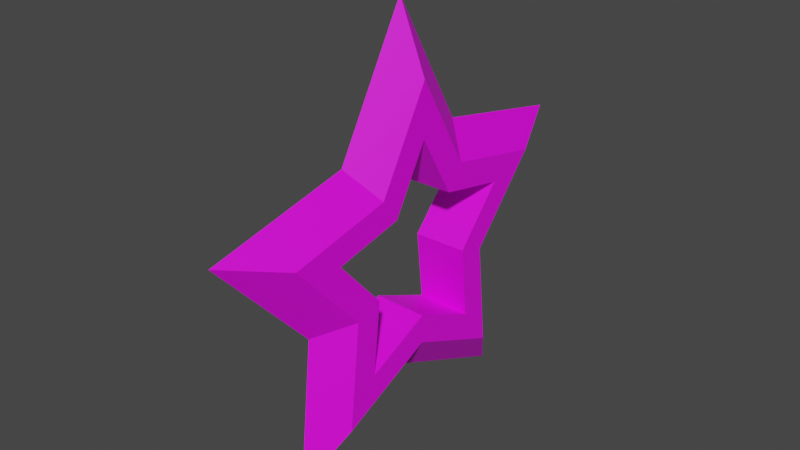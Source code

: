 # Source: star_3d.blend  (saved by Blender 3.2.14; exported with 4.5.12 LTS)
import bpy
from mathutils import Matrix  # noqa: F401  (used for matrix-valued properties, if any)

bpy.ops.wm.read_factory_settings(use_empty=True)
scene = bpy.context.scene
scene.name = 'Scene'

# ---- collections
col_collection = bpy.data.collections.new('Collection'); scene.collection.children.link(col_collection)

# ---- images (referenced by path relative to the original .blend; pixels are not part of the script)
import os
ASSET_DIR = os.environ.get("B2B_ASSET_DIR", "")  # directory of the original .blend (textures are referenced by path, not embedded)
HERE = os.path.dirname(os.path.abspath(__file__))  # packed textures are extracted next to this script under _unpacked/

def load_image(name, relpath, width, height, colorspace="sRGB"):
    """Load a texture the original file referenced (path relative to the .blend, or extracted next to this script)."""
    p = next((c for c in (os.path.join(HERE, relpath), os.path.join(ASSET_DIR, relpath)) if relpath and os.path.exists(c)), "")
    if p:
        img = bpy.data.images.load(p, check_existing=True)
        img.name = name
    else:  # same state as the original file: an image datablock whose file is absent (Cycles renders it pink)
        img = bpy.data.images.new(name, width, height)
        img.source = "FILE"
        img.filepath = "//" + (relpath or name)
    img.colorspace_settings.name = colorspace
    return img
img_base_color = load_image('Base Color', 'Base Color.png', 1024, 1024, 'sRGB')

# ---- materials (node trees are filled in below, after node groups)
mat_material_001 = bpy.data.materials.new('Material.001')
mat_material_001.use_transparent_shadow = False

# ---- material node trees
mat_material_001.use_nodes = True; mat_material_001.node_tree.nodes.clear()
_N = mat_material_001.node_tree.nodes; _L = mat_material_001.node_tree.links
n0 = _N.new('ShaderNodeBsdfPrincipled'); n0.name = 'Principled BSDF'; n0.location = (10, 300)
n0.distribution = 'GGX'
n0.subsurface_method = 'RANDOM_WALK_SKIN'
n0.inputs[3].default_value = 1.45
n0.inputs[27].default_value = (0.0, 0.0, 0.0, 1.0)
n0.inputs[28].default_value = 1.0
n1 = _N.new('ShaderNodeOutputMaterial'); n1.name = 'Material Output'; n1.location = (300, 300)
n2 = _N.new('ShaderNodeTexImage'); n2.name = 'Image Texture'; n2.location = (-280, 280)
n2.image = img_base_color
_L.new(n0.outputs[0], n1.inputs[0])
_L.new(n2.outputs[0], n0.inputs[0])
n1.is_active_output = True

# ---- world
world_world = bpy.data.worlds.new('World'); scene.world = world_world
world_world.use_nodes = True; world_world.node_tree.nodes.clear()
_N = world_world.node_tree.nodes; _L = world_world.node_tree.links
n0 = _N.new('ShaderNodeOutputWorld'); n0.name = 'World Output'; n0.location = (300, 300)
n1 = _N.new('ShaderNodeBackground'); n1.name = 'Background'; n1.location = (10, 300)
n1.inputs[0].default_value = (0.05088, 0.05088, 0.05088, 1.0)
_L.new(n1.outputs[0], n0.inputs[0])
n0.is_active_output = True
world_world.color = (0.05088, 0.05088, 0.05088)
world_world.use_sun_shadow = False
world_world.sun_shadow_jitter_overblur = 0.0

# ---- meshes
me_plane = bpy.data.meshes.new('Plane')
me_plane.from_pydata([(-0.8435, 2.311e-08, 0.2), (0.1463, -0.4466, 0.2), (-0.2598, -0.8064, 0.2), (-0.3722, -0.2704, 0.2), (0.6963, -0.5059, 0.2), (0.4694, -1.882e-07, 0.2), (0.6963, 0.5059, 0.2), (0.1463, 0.4466, 0.2), (-0.2598, 0.8064, 0.2), (-0.3722, 0.2704, 0.2), (-0.3722, -0.2704, -0.2), (-0.2607, -0.8022, -0.2), (0.1422, -0.4376, -0.2), (-0.8435, 2.406e-08, -0.2), (0.4601, -2.154e-07, -0.2), (0.6824, 0.4958, -0.2), (0.1422, 0.4376, -0.2), (0.6824, -0.4958, -0.2), (-0.2607, 0.8022, -0.2), (-0.3722, 0.2704, -0.2), (-0.7722, -0.5611, -6.039e-08), (-0.5408, -1.664, -2.06e-07), (0.295, -0.9078, -1.214e-07), (1.416, -1.029, -1.541e-07), (-1.75, 0.0, 2.683e-08), (0.9545, -1.49e-07, -1.463e-08), (1.416, 1.029, 1.107e-07), (0.295, 0.9078, 1.123e-07), (-0.5408, 1.664, 2.226e-07), (-0.7722, 0.5611, 8.407e-08), (-0.5496, -0.3993, 0.2), (-0.3848, -1.184, 0.2), (0.2128, -0.6549, 0.2), (1.021, -0.7421, 0.2), (-1.245, -9.535e-10, 0.2), (0.6886, -1.631e-07, 0.2), (1.021, 0.7421, 0.2), (0.2128, 0.6549, 0.2), (-0.3848, 1.184, 0.2), (-0.5496, 0.3993, 0.2), (-0.5496, -0.3993, -0.2), (-0.3848, -1.184, -0.2), (0.2099, -0.646, -0.2), (-1.245, 0.0, -0.2), (0.6793, -1.76e-07, -0.2), (1.008, 0.732, -0.2), (0.2099, 0.646, -0.2), (-0.3848, 1.184, -0.2), (-0.5496, 0.3993, -0.2), (1.008, -0.732, -0.2)], [], [(40, 41, 21, 20), (42, 49, 23, 22), (41, 42, 22, 21), (43, 40, 20, 24), (49, 44, 25, 23), (44, 45, 26, 25), (45, 46, 27, 26), (47, 48, 29, 28), (46, 47, 28, 27), (48, 43, 24, 29), (3, 10, 13, 0), (0, 13, 19, 9), (31, 30, 20, 21), (33, 32, 22, 23), (32, 31, 21, 22), (30, 34, 24, 20), (35, 33, 23, 25), (36, 35, 25, 26), (37, 36, 26, 27), (39, 38, 28, 29), (38, 37, 27, 28), (34, 39, 29, 24), (2, 3, 30, 31), (4, 1, 32, 33), (1, 2, 31, 32), (3, 0, 34, 30), (5, 4, 33, 35), (6, 5, 35, 36), (7, 6, 36, 37), (9, 8, 38, 39), (8, 7, 37, 38), (0, 9, 39, 34), (10, 11, 41, 40), (11, 12, 42, 41), (13, 10, 40, 43), (14, 15, 45, 44), (15, 16, 46, 45), (18, 19, 48, 47), (12, 17, 49, 42), (17, 14, 44, 49), (16, 18, 47, 46), (19, 13, 43, 48), (2, 11, 10, 3), (1, 12, 11, 2), (4, 17, 12, 1), (5, 14, 17, 4), (6, 15, 14, 5), (7, 16, 15, 6), (8, 18, 16, 7), (9, 19, 18, 8)])
_uv = me_plane.uv_layers.new(name='UVMap')
_uv.uv.foreach_set('vector', [0.8863, 0.2637, 0.9381, 0.1481, 1.0, 0.09755, 0.9272, 0.2601, 0.8122, 0.1626, 0.7184, 0.07863, 0.6912, 0.0, 0.8231, 0.118, 0.9381, 0.1481, 0.8122, 0.1626, 0.8231, 0.118, 1.0, 0.09755, 0.9381, 0.3786, 0.8863, 0.2637, 0.9272, 0.2601, 1.0, 0.4215, 0.7184, 0.07863, 0.6924, 0.2025, 0.6547, 0.174, 0.6912, 0.0, 0.6924, 0.2025, 0.5826, 0.2663, 0.5004, 0.2636, 0.6547, 0.174, 0.5826, 0.2663, 0.6924, 0.3282, 0.6547, 0.3507, 0.5004, 0.2636, 0.7184, 0.4516, 0.8122, 0.3661, 0.8231, 0.4039, 0.6912, 0.5241, 0.6924, 0.3282, 0.7184, 0.4516, 0.6912, 0.5241, 0.6547, 0.3507, 0.8122, 0.3661, 0.9381, 0.3786, 1.0, 0.4215, 0.8231, 0.4039, 0.06332, 0.6112, 0.0, 0.6107, 0.0004751, 0.5265, 0.06379, 0.527, 0.5014, 0.5241, 0.5647, 0.5241, 0.5646, 0.6083, 0.5012, 0.6083, 0.214, 0.4493, 0.3081, 0.3639, 0.3232, 0.4066, 0.1911, 0.5265, 0.07532, 0.2623, 0.1868, 0.326, 0.1546, 0.3521, 0.0, 0.2637, 0.1868, 0.326, 0.214, 0.4493, 0.1911, 0.5265, 0.1546, 0.3521, 0.3081, 0.3639, 0.4341, 0.3773, 0.5004, 0.4253, 0.3232, 0.4066, 0.1868, 0.198, 0.07532, 0.2623, 0.0, 0.2637, 0.1546, 0.1746, 0.2132, 0.07203, 0.1868, 0.198, 0.1546, 0.1746, 0.1911, 0.0, 0.3085, 0.1582, 0.2132, 0.07203, 0.1911, 0.0, 0.3232, 0.1194, 0.3823, 0.2616, 0.4341, 0.1457, 0.5004, 0.09988, 0.4275, 0.2628, 0.4341, 0.1457, 0.3085, 0.1582, 0.3232, 0.1194, 0.5004, 0.09988, 0.4341, 0.3773, 0.3823, 0.2616, 0.4275, 0.2628, 0.5004, 0.4253, 0.2332, 0.3893, 0.2974, 0.331, 0.3081, 0.3639, 0.214, 0.4493, 0.1388, 0.2621, 0.2147, 0.3055, 0.1868, 0.326, 0.07532, 0.2623, 0.2147, 0.3055, 0.2332, 0.3893, 0.214, 0.4493, 0.1868, 0.326, 0.2974, 0.331, 0.3828, 0.34, 0.4341, 0.3773, 0.3081, 0.3639, 0.2148, 0.2183, 0.1388, 0.2621, 0.07532, 0.2623, 0.1868, 0.198, 0.2328, 0.1324, 0.2148, 0.2183, 0.1868, 0.198, 0.2132, 0.07203, 0.2977, 0.191, 0.2328, 0.1324, 0.2132, 0.07203, 0.3085, 0.1582, 0.3476, 0.2617, 0.383, 0.1825, 0.4341, 0.1457, 0.3823, 0.2616, 0.383, 0.1825, 0.2977, 0.191, 0.3085, 0.1582, 0.4341, 0.1457, 0.3828, 0.34, 0.3476, 0.2617, 0.3823, 0.2616, 0.4341, 0.3773, 0.8517, 0.264, 0.8868, 0.1857, 0.9381, 0.1481, 0.8863, 0.2637, 0.8868, 0.1857, 0.8015, 0.1955, 0.8122, 0.1626, 0.9381, 0.1481, 0.8868, 0.3418, 0.8517, 0.264, 0.8863, 0.2637, 0.9381, 0.3786, 0.7204, 0.2225, 0.646, 0.2657, 0.5826, 0.2663, 0.6924, 0.2025, 0.646, 0.2657, 0.7204, 0.3077, 0.6924, 0.3282, 0.5826, 0.2663, 0.738, 0.3913, 0.8015, 0.3333, 0.8122, 0.3661, 0.7184, 0.4516, 0.8015, 0.1955, 0.738, 0.1386, 0.7184, 0.07863, 0.8122, 0.1626, 0.738, 0.1386, 0.7204, 0.2225, 0.6924, 0.2025, 0.7184, 0.07863, 0.7204, 0.3077, 0.738, 0.3913, 0.7184, 0.4516, 0.6924, 0.3282, 0.8015, 0.3333, 0.8868, 0.3418, 0.9381, 0.3786, 0.8122, 0.3661, 0.06379, 0.6544, 0.0004714, 0.6536, 0.0, 0.6107, 0.06332, 0.6112, 0.1905, 0.6105, 0.1271, 0.611, 0.1271, 0.5267, 0.1905, 0.5265, 0.1271, 0.6132, 0.06379, 0.6107, 0.06379, 0.5265, 0.1271, 0.5275, 0.6281, 0.5676, 0.5647, 0.5677, 0.5656, 0.525, 0.6289, 0.5241, 0.6289, 0.6535, 0.5656, 0.6518, 0.5647, 0.5677, 0.6281, 0.5676, 0.5012, 0.695, 0.5646, 0.694, 0.5647, 0.7781, 0.5014, 0.7807, 0.5004, 0.6515, 0.5637, 0.6511, 0.5646, 0.694, 0.5012, 0.695, 0.5012, 0.6083, 0.5646, 0.6083, 0.5637, 0.6511, 0.5004, 0.6515])
me_plane.materials.append(mat_material_001)
me_plane.update()

# ---- objects
ob_plane = bpy.data.objects.new('Plane', me_plane)

# ---- transforms, parenting, visibility, modifiers, constraints
ob_plane.location = (0.0, 0.0, 0.0)
ob_plane.rotation_euler = (-0.0, 1.571, 0.0)

# ---- collection membership
col_collection.objects.link(ob_plane)

# ---- scene / render settings (as saved in the file)
scene.frame_start = 1; scene.frame_end = 250; scene.frame_set(1)
scene.render.engine = 'BLENDER_EEVEE_NEXT'
scene.cycles.sampling_pattern = 'TABULATED_SOBOL'
scene.cycles.use_light_tree = False
scene.view_settings.view_transform = 'Filmic'
bpy.context.view_layer.update()

# ---- added for rendering (the .blend has no active camera and no usable light): camera, sun
cam_auto = bpy.data.cameras.new('AutoCamera')
cam_auto.lens = 50.0
cam_auto.sensor_width = 36.0
cam_auto.clip_end = 1000.0
ob_auto_camera = bpy.data.objects.new('AutoCamera', cam_auto)
scene.collection.objects.link(ob_auto_camera)
ob_auto_camera.location = (4.26635, -5.11962, 3.58019)
ob_auto_camera.rotation_euler = (1.09748, -7.21219e-08, 0.694738)
scene.camera = ob_auto_camera
light_auto_sun = bpy.data.lights.new('AutoSun', 'SUN')
light_auto_sun.energy = 3.0
light_auto_sun.angle = 0.0523599
ob_auto_sun = bpy.data.objects.new('AutoSun', light_auto_sun)
scene.collection.objects.link(ob_auto_sun)
ob_auto_sun.rotation_euler = (0.872665, 0.174533, 0.523599)
bpy.context.view_layer.update()
